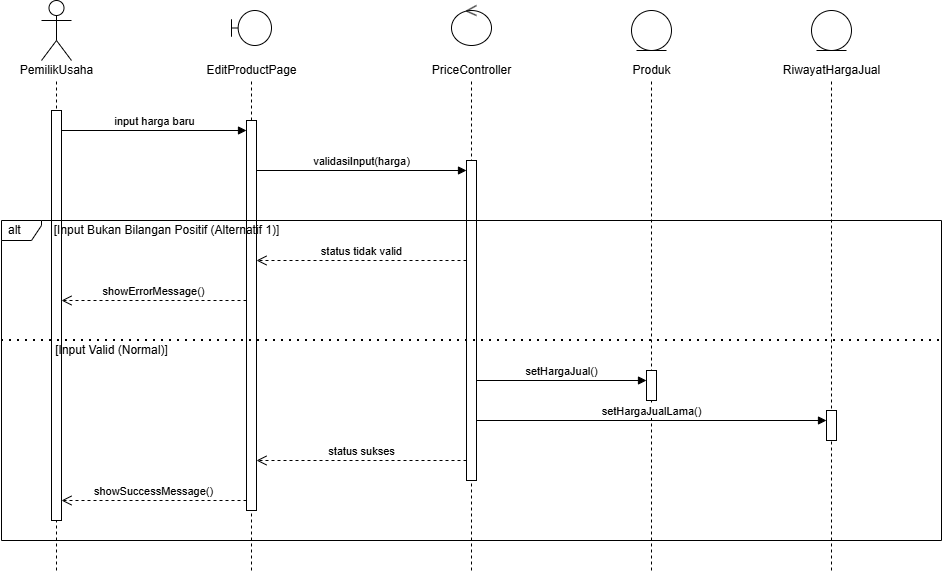

The diagram above was exported from draw.io. Its source (the exported page's mxGraphModel, read from the mxfile embedded in the PNG):
<mxGraphModel dx="1110" dy="658" grid="1" gridSize="10" guides="1" tooltips="1" connect="1" arrows="1" fold="1" page="1" pageScale="1" pageWidth="850" pageHeight="1100" math="0" shadow="0">
  <root>
    <mxCell id="0" />
    <mxCell id="1" parent="0" />
    <mxCell id="actor_icon" parent="1" style="shape=umlActor;verticalLabelPosition=bottom;verticalAlign=top;html=1;outlineConnect=0;" value="" vertex="1">
      <mxGeometry height="60" width="30" x="60" y="30" as="geometry" />
    </mxCell>
    <mxCell id="actor_text" parent="1" style="text;html=1;align=center;verticalAlign=middle;resizable=0;points=[];autosize=1;strokeColor=none;fillColor=none;" value="PemilikUsaha" vertex="1">
      <mxGeometry height="20" width="80" x="35" y="90" as="geometry" />
    </mxCell>
    <mxCell id="actor_line" edge="1" parent="1" style="endArrow=none;dashed=1;html=1;" value="">
      <mxGeometry height="50" relative="1" width="50" as="geometry">
        <mxPoint x="75" y="600" as="sourcePoint" />
        <mxPoint x="75" y="110" as="targetPoint" />
      </mxGeometry>
    </mxCell>
    <mxCell id="actor_act" parent="1" style="html=1;points=[];perimeter=orthogonalPerimeter;fillColor=#ffffff;strokeColor=#000000;" value="" vertex="1">
      <mxGeometry height="410" width="10" x="70" y="140" as="geometry" />
    </mxCell>
    <mxCell id="view_icon" parent="1" style="shape=umlBoundary;whiteSpace=wrap;html=1;" value="" vertex="1">
      <mxGeometry height="35" width="40" x="250" y="40" as="geometry" />
    </mxCell>
    <mxCell id="view_text" parent="1" style="text;html=1;align=center;verticalAlign=middle;resizable=0;points=[];autosize=1;strokeColor=none;fillColor=none;" value="EditProductPage" vertex="1">
      <mxGeometry height="20" width="110" x="215" y="90" as="geometry" />
    </mxCell>
    <mxCell id="view_line" edge="1" parent="1" style="endArrow=none;dashed=1;html=1;" value="">
      <mxGeometry height="50" relative="1" width="50" as="geometry">
        <mxPoint x="270" y="600" as="sourcePoint" />
        <mxPoint x="270" y="110" as="targetPoint" />
      </mxGeometry>
    </mxCell>
    <mxCell id="view_act" parent="1" style="html=1;points=[];perimeter=orthogonalPerimeter;fillColor=#ffffff;strokeColor=#000000;" value="" vertex="1">
      <mxGeometry height="390" width="10" x="265" y="150" as="geometry" />
    </mxCell>
    <mxCell id="ctrl_icon" parent="1" style="shape=umlControl;whiteSpace=wrap;html=1;" value="" vertex="1">
      <mxGeometry height="40" width="40" x="470" y="35" as="geometry" />
    </mxCell>
    <mxCell id="ctrl_text" parent="1" style="text;html=1;align=center;verticalAlign=middle;resizable=0;points=[];autosize=1;strokeColor=none;fillColor=none;" value="PriceController" vertex="1">
      <mxGeometry height="20" width="110" x="435" y="90" as="geometry" />
    </mxCell>
    <mxCell id="ctrl_line" edge="1" parent="1" style="endArrow=none;dashed=1;html=1;" value="">
      <mxGeometry height="50" relative="1" width="50" as="geometry">
        <mxPoint x="490" y="600" as="sourcePoint" />
        <mxPoint x="490" y="110" as="targetPoint" />
      </mxGeometry>
    </mxCell>
    <mxCell id="ctrl_act" parent="1" style="html=1;points=[];perimeter=orthogonalPerimeter;fillColor=#ffffff;strokeColor=#000000;" value="" vertex="1">
      <mxGeometry height="320" width="10" x="485" y="190" as="geometry" />
    </mxCell>
    <mxCell id="mod1_icon" parent="1" style="shape=umlEntity;whiteSpace=wrap;html=1;" value="" vertex="1">
      <mxGeometry height="40" width="40" x="650" y="40" as="geometry" />
    </mxCell>
    <mxCell id="mod1_text" parent="1" style="text;html=1;align=center;verticalAlign=middle;resizable=0;points=[];autosize=1;strokeColor=none;fillColor=none;" value="Produk" vertex="1">
      <mxGeometry height="20" width="60" x="640" y="90" as="geometry" />
    </mxCell>
    <mxCell id="mod1_line" edge="1" parent="1" style="endArrow=none;dashed=1;html=1;" value="">
      <mxGeometry height="50" relative="1" width="50" as="geometry">
        <mxPoint x="670" y="600" as="sourcePoint" />
        <mxPoint x="670" y="110" as="targetPoint" />
      </mxGeometry>
    </mxCell>
    <mxCell id="mod1_act" parent="1" style="html=1;points=[];perimeter=orthogonalPerimeter;fillColor=#ffffff;strokeColor=#000000;" value="" vertex="1">
      <mxGeometry height="30" width="10" x="665" y="400" as="geometry" />
    </mxCell>
    <mxCell id="mod2_icon" parent="1" style="shape=umlEntity;whiteSpace=wrap;html=1;" value="" vertex="1">
      <mxGeometry height="40" width="40" x="830" y="40" as="geometry" />
    </mxCell>
    <mxCell id="mod2_text" parent="1" style="text;html=1;align=center;verticalAlign=middle;resizable=0;points=[];autosize=1;strokeColor=none;fillColor=none;" value="RiwayatHargaJual" vertex="1">
      <mxGeometry height="20" width="110" x="795" y="90" as="geometry" />
    </mxCell>
    <mxCell id="mod2_line" edge="1" parent="1" style="endArrow=none;dashed=1;html=1;" value="">
      <mxGeometry height="50" relative="1" width="50" as="geometry">
        <mxPoint x="850" y="600" as="sourcePoint" />
        <mxPoint x="850" y="110" as="targetPoint" />
      </mxGeometry>
    </mxCell>
    <mxCell id="mod2_act" parent="1" style="html=1;points=[];perimeter=orthogonalPerimeter;fillColor=#ffffff;strokeColor=#000000;" value="" vertex="1">
      <mxGeometry height="30" width="10" x="845" y="440" as="geometry" />
    </mxCell>
    <mxCell id="m1" edge="1" parent="1" style="html=1;verticalAlign=bottom;endArrow=block;" value="input harga baru">
      <mxGeometry relative="1" as="geometry">
        <mxPoint x="80" y="160" as="sourcePoint" />
        <mxPoint x="265" y="160" as="targetPoint" />
      </mxGeometry>
    </mxCell>
    <mxCell id="m2" edge="1" parent="1" style="html=1;verticalAlign=bottom;endArrow=block;" value="validasiInput(harga)">
      <mxGeometry relative="1" as="geometry">
        <mxPoint x="275" y="200" as="sourcePoint" />
        <mxPoint x="485" y="200" as="targetPoint" />
      </mxGeometry>
    </mxCell>
    <mxCell id="alt_frame" parent="1" style="shape=umlFrame;whiteSpace=wrap;html=1;width=40;height=20;boundedLbl=1;verticalAlign=middle;align=left;spacingLeft=5;fillColor=none;" value="alt" vertex="1">
      <mxGeometry height="320" width="940" x="20" y="250" as="geometry" />
    </mxCell>
    <mxCell id="alt_text1" parent="alt_frame" style="text;html=1;align=center;verticalAlign=middle;resizable=0;points=[];autosize=1;strokeColor=none;fillColor=none;" value="[Input Bukan Bilangan Positif (Alternatif 1)]" vertex="1">
      <mxGeometry height="20" width="250" x="40" as="geometry" />
    </mxCell>
    <mxCell id="alt_line" edge="1" parent="alt_frame" source="alt_frame" style="endArrow=none;dashed=1;html=1;dashPattern=1 3;strokeWidth=2;exitX=0;exitY=0.375;exitDx=0;exitDy=0;entryX=1;entryY=0.375;entryDx=0;entryDy=0;" target="alt_frame" value="">
      <mxGeometry height="50" relative="1" width="50" as="geometry" />
    </mxCell>
    <mxCell id="alt_text2" parent="alt_frame" style="text;html=1;align=center;verticalAlign=middle;resizable=0;points=[];autosize=1;strokeColor=none;fillColor=none;" value="[Input Valid (Normal)]" vertex="1">
      <mxGeometry height="20" width="140" x="40" y="120" as="geometry" />
    </mxCell>
    <mxCell id="m3" edge="1" parent="1" style="html=1;verticalAlign=bottom;endArrow=open;dashed=1;endSize=8;" value="status tidak valid">
      <mxGeometry relative="1" as="geometry">
        <mxPoint x="485" y="290" as="sourcePoint" />
        <mxPoint x="275" y="290" as="targetPoint" />
      </mxGeometry>
    </mxCell>
    <mxCell id="m4" edge="1" parent="1" style="html=1;verticalAlign=bottom;endArrow=open;dashed=1;endSize=8;" value="showErrorMessage()">
      <mxGeometry relative="1" as="geometry">
        <mxPoint x="265" y="330" as="sourcePoint" />
        <mxPoint x="80" y="330" as="targetPoint" />
      </mxGeometry>
    </mxCell>
    <mxCell id="m5" edge="1" parent="1" style="html=1;verticalAlign=bottom;endArrow=block;" value="setHargaJual()">
      <mxGeometry relative="1" as="geometry">
        <mxPoint x="495" y="410" as="sourcePoint" />
        <mxPoint x="665" y="410" as="targetPoint" />
      </mxGeometry>
    </mxCell>
    <mxCell id="m6" edge="1" parent="1" style="html=1;verticalAlign=bottom;endArrow=block;" value="setHargaJualLama()">
      <mxGeometry relative="1" as="geometry">
        <mxPoint x="495" y="450" as="sourcePoint" />
        <mxPoint x="845" y="450" as="targetPoint" />
      </mxGeometry>
    </mxCell>
    <mxCell id="m7" edge="1" parent="1" style="html=1;verticalAlign=bottom;endArrow=open;dashed=1;endSize=8;" value="status sukses">
      <mxGeometry relative="1" as="geometry">
        <mxPoint x="485" y="490" as="sourcePoint" />
        <mxPoint x="275" y="490" as="targetPoint" />
      </mxGeometry>
    </mxCell>
    <mxCell id="m8" edge="1" parent="1" style="html=1;verticalAlign=bottom;endArrow=open;dashed=1;endSize=8;" value="showSuccessMessage()">
      <mxGeometry relative="1" as="geometry">
        <mxPoint x="265" y="530" as="sourcePoint" />
        <mxPoint x="80" y="530" as="targetPoint" />
      </mxGeometry>
    </mxCell>
  </root>
</mxGraphModel>